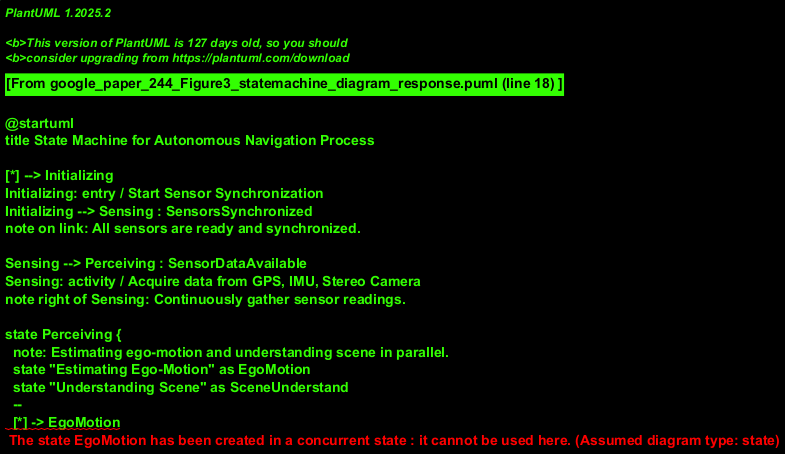

The diagram above was rendered by PlantUML. Its source (embedded in the PNG):
@startuml
title State Machine for Autonomous Navigation Process

[*] --> Initializing
Initializing: entry / Start Sensor Synchronization
Initializing --> Sensing : SensorsSynchronized
note on link: All sensors are ready and synchronized.

Sensing --> Perceiving : SensorDataAvailable
Sensing: activity / Acquire data from GPS, IMU, Stereo Camera
note right of Sensing: Continuously gather sensor readings.

state Perceiving {
  note: Estimating ego-motion and understanding scene in parallel.
  state "Estimating Ego-Motion" as EgoMotion
  state "Understanding Scene" as SceneUnderstand
  --
  [*] -> EgoMotion
  EgoMotion : VIO processing
  EgoMotion : GPS Fusion
  EgoMotion -> [*] : GlobalPositionReady

  [*] -> SceneUnderstand
  SceneUnderstand : Depth Estimation
  SceneUnderstand : Object Detection
  SceneUnderstand : Tracking
  SceneUnderstand -> [*] : SceneObjectsReady
}
Perceiving --> Planning : PerceptionDataReady
note on link: Global position and scene objects are available.

state Planning {
  note: Predicting traffic, detecting collisions, and generating path.
  state "Predicting Traffic" as TrafficPred
  state "Detecting Collisions" as CollisionDet
  state "Generating Path" as PathGen
  --
  [*] -> TrafficPred
  TrafficPred -> CollisionDet : PredictionsAvailable

  CollisionDet -> PathGen : CollisionAssessmentDone

  PathGen -> [*] : PathComputed
}
Planning --> CommandReady : PathAvailable
note on link: A safe path has been generated.

CommandReady --> ExecutingControl : ExecutePath
CommandReady: entry / Generate Control Command
note left of CommandReady: Final control commands prepared.

ExecutingControl --> Initializing : CycleComplete / Restart
note on link: Control command sent, system resets or waits for next cycle. \n(Assuming a cyclic process)

ExecutingControl --> ErrorState : ExecutionFailure
ErrorState --> [*] : SystemReset
note left of ErrorState: An unrecoverable error occurred.

@enduml